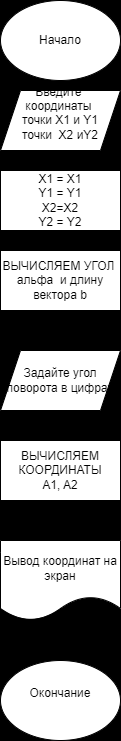

The diagram above was exported from draw.io. Its source (the exported page's mxGraphModel, read from the mxfile embedded in the PNG):
<mxGraphModel dx="793" dy="863" grid="1" gridSize="10" guides="1" tooltips="1" connect="1" arrows="1" fold="1" page="1" pageScale="1" pageWidth="850" pageHeight="1100" background="#000000" math="0" shadow="0">
  <root>
    <mxCell id="0" />
    <mxCell id="1" parent="0" />
    <mxCell id="4" value="" style="edgeStyle=none;html=1;" parent="1" source="2" edge="1">
      <mxGeometry relative="1" as="geometry">
        <mxPoint x="290" y="210" as="targetPoint" />
      </mxGeometry>
    </mxCell>
    <mxCell id="2" value="Начало" style="ellipse;whiteSpace=wrap;html=1;" parent="1" vertex="1">
      <mxGeometry x="230" y="40" width="120" height="80" as="geometry" />
    </mxCell>
    <mxCell id="7" value="" style="edgeStyle=none;html=1;" parent="1" source="5" target="6" edge="1">
      <mxGeometry relative="1" as="geometry" />
    </mxCell>
    <mxCell id="5" value="Введите&amp;nbsp;&lt;div&gt;координаты&amp;nbsp;&lt;/div&gt;&lt;div&gt;точки X1 и Y1&lt;div&gt;точки&amp;nbsp; X2 иY2&lt;/div&gt;&lt;/div&gt;&lt;div&gt;&lt;br&gt;&lt;/div&gt;" style="shape=parallelogram;perimeter=parallelogramPerimeter;whiteSpace=wrap;html=1;fixedSize=1;" parent="1" vertex="1">
      <mxGeometry x="230" y="130" width="120" height="60" as="geometry" />
    </mxCell>
    <mxCell id="9" value="" style="edgeStyle=none;html=1;" parent="1" source="6" target="8" edge="1">
      <mxGeometry relative="1" as="geometry" />
    </mxCell>
    <mxCell id="6" value="X1 = X1&lt;div&gt;Y1 = Y1&lt;/div&gt;&lt;div&gt;X2=X2&lt;/div&gt;&lt;div&gt;&lt;div style=&quot;scrollbar-color: light-dark(#e2e2e2, #4b4b4b)&lt;br/&gt;&#09;&#09;&#09;&#09;&#09;light-dark(#fbfbfb, var(--dark-panel-color));&quot;&gt;Y2 = Y2&lt;/div&gt;&lt;/div&gt;" style="whiteSpace=wrap;html=1;" parent="1" vertex="1">
      <mxGeometry x="230" y="210" width="120" height="60" as="geometry" />
    </mxCell>
    <mxCell id="11" value="" style="edgeStyle=none;html=1;" parent="1" source="8" target="10" edge="1">
      <mxGeometry relative="1" as="geometry" />
    </mxCell>
    <mxCell id="8" value="ВЫЧИСЛЯЕМ УГОЛ&amp;nbsp; альфа&amp;nbsp; и длину вектора b" style="whiteSpace=wrap;html=1;" parent="1" vertex="1">
      <mxGeometry x="230" y="290" width="120" height="60" as="geometry" />
    </mxCell>
    <mxCell id="13" value="" style="edgeStyle=none;html=1;" parent="1" source="10" target="12" edge="1">
      <mxGeometry relative="1" as="geometry" />
    </mxCell>
    <mxCell id="10" value="Задайте угол поворота в цифрах" style="shape=parallelogram;perimeter=parallelogramPerimeter;whiteSpace=wrap;html=1;fixedSize=1;" parent="1" vertex="1">
      <mxGeometry x="230" y="390" width="120" height="60" as="geometry" />
    </mxCell>
    <mxCell id="15" value="" style="edgeStyle=none;html=1;" parent="1" source="12" target="14" edge="1">
      <mxGeometry relative="1" as="geometry" />
    </mxCell>
    <mxCell id="12" value="ВЫЧИСЛЯЕМ КООРДИНАТЫ&lt;div&gt;A1, A2&lt;/div&gt;" style="whiteSpace=wrap;html=1;" parent="1" vertex="1">
      <mxGeometry x="230" y="480" width="120" height="60" as="geometry" />
    </mxCell>
    <mxCell id="17" value="" style="edgeStyle=none;html=1;" parent="1" source="14" target="16" edge="1">
      <mxGeometry relative="1" as="geometry" />
    </mxCell>
    <mxCell id="14" value="Вывод координат на экран" style="shape=document;whiteSpace=wrap;html=1;boundedLbl=1;" parent="1" vertex="1">
      <mxGeometry x="230" y="580" width="120" height="80" as="geometry" />
    </mxCell>
    <mxCell id="16" value="Окончание&lt;div&gt;&lt;br&gt;&lt;/div&gt;" style="ellipse;whiteSpace=wrap;html=1;" parent="1" vertex="1">
      <mxGeometry x="230" y="700" width="120" height="80" as="geometry" />
    </mxCell>
  </root>
</mxGraphModel>